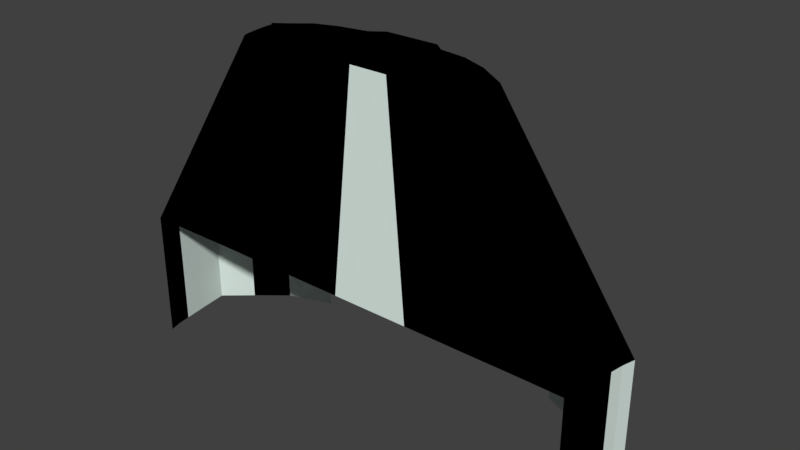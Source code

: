 # Source: Cockpit.blend  (saved by Blender 2.78.0; exported with 4.5.12 LTS)
import bpy
from mathutils import Matrix  # noqa: F401  (used for matrix-valued properties, if any)

bpy.ops.wm.read_factory_settings(use_empty=True)
scene = bpy.context.scene
scene.name = 'Scene'

# ---- collections
col_collection_1 = bpy.data.collections.new('Collection 1'); scene.collection.children.link(col_collection_1)

# ---- materials (node trees are filled in below, after node groups)
mat_material = bpy.data.materials.new('Material')
mat_material.alpha_threshold = 0.0
mat_material.use_transparent_shadow = False
mat_material.diffuse_color = (0.6963, 0.8, 0.753, 1.0)
mat_material.roughness = 0.5
mat_material.line_color = (0.0, 0.0, 0.0, 1.0)
mat_outer = bpy.data.materials.new('Outer')
mat_outer.alpha_threshold = 0.0
mat_outer.use_transparent_shadow = False
mat_outer.diffuse_color = (0.0, 0.0, 0.0, 1.0)
mat_outer.roughness = 0.5

# ---- material node trees

# ---- world
world_world = bpy.data.worlds.new('World'); scene.world = world_world
world_world.color = (0.05088, 0.05088, 0.05088)
world_world.use_sun_shadow = False
world_world.sun_shadow_jitter_overblur = 0.0
world_world.cycles.sampling_method = 'MANUAL'

# ---- meshes
me_cube = bpy.data.meshes.new('Cube')
me_cube.from_pydata([(-0.5443, -0.4861, 2.455), (-0.9656, -0.8904, -0.1198), (1.026, -0.8902, -0.1198), (0.4477, -0.486, 2.455), (-0.6609, 0.4975, 2.455), (-1.052, 1.077, -0.1198), (1.026, 1.102, -0.1198), (0.3779, 0.5102, 2.455), (-0.4841, 0.6245, 2.455), (-0.6979, 1.331, -0.1198), (0.7501, 1.331, -0.1198), (0.2399, 0.6245, 2.455), (-1.054, -0.7868, -0.1198), (-1.051, -0.2444, -0.1198), (-1.05, -0.09609, -0.1198), (-1.089, 0.1605, -0.1198), (-1.086, 0.819, -0.1198), (1.114, -0.7861, -0.1198), (1.114, -0.2505, -0.1198), (1.114, -0.09085, -0.1198), (1.091, 0.1526, -0.1198), (1.089, 0.8497, -0.1198), (-1.055, -0.4855, 2.455), (-1.839, -0.8892, -0.1198), (-1.038, 0.4291, 2.455), (-1.806, 0.9399, -0.1198), (-1.836, -0.7866, -0.1198), (-1.833, -0.2455, -0.1198), (-1.833, -0.09399, -0.1198), (-1.837, 0.1501, -0.1198), (-1.833, 0.817, -0.1198), (-1.295, -0.4879, 2.455), (-2.32, -0.894, -0.1198), (-1.334, 0.3267, 2.455), (-2.397, 0.7351, -0.1198), (-2.32, -0.6273, -0.1198), (-2.32, -0.3607, -0.1198), (-2.32, -0.09399, -0.1198), (-2.32, 0.1727, -0.1198), (-2.314, 0.6375, -0.1198), (-1.488, -0.4878, 2.455), (-2.706, -0.8938, -0.1198), (-1.527, 0.1693, 2.455), (-2.783, 0.4205, -0.1198), (-2.706, -0.6796, -0.1198), (-2.706, -0.4654, -0.1198), (-2.706, -0.2512, -0.1198), (-2.706, -0.03703, -0.1198), (-2.704, 0.3693, -0.1198), (-1.627, -0.4888, 2.455), (-2.984, -0.8959, -0.1198), (-1.722, 0.02572, 2.455), (-3.134, 0.1203, -0.1198), (-1.65, -0.4055, 2.455), (-1.661, -0.3222, 2.455), (-1.672, -0.2388, 2.455), (-1.683, -0.1555, 2.455), (-1.683, 0.01275, 2.455), (-3.029, -0.7292, -0.1198), (-3.051, -0.5625, -0.1198), (-3.073, -0.3959, -0.1198), (-3.095, -0.2292, -0.1198), (1.741, -0.8922, -0.1198), (0.7351, -0.487, 2.455), (1.741, 1.004, -0.1198), (0.7351, 0.4612, 2.455), (1.89, -0.786, -0.1198), (1.89, -0.2489, -0.1198), (1.89, -0.09225, -0.1198), (1.891, 0.1534, -0.1198), (1.889, 0.8451, -0.1198), (2.445, -0.8897, -0.1198), (1.087, -0.4858, 2.455), (2.445, 0.715, -0.1198), (1.087, 0.3166, 2.455), (2.445, -0.6345, -0.1198), (2.445, -0.3793, -0.1198), (2.445, -0.124, -0.1198), (2.445, 0.1312, -0.1198), (2.445, 0.3864, -0.1198), (3.024, -0.8935, -0.1198), (1.377, -0.4877, 2.455), (3.227, 0.1203, -0.1198), (1.479, 0.05438, 2.455), (3.065, -0.7251, -0.1198), (3.096, -0.5566, -0.1198), (3.128, -0.3882, -0.1198), (3.152, -0.2197, -0.1198), (3.181, -0.05128, -0.1198), (1.397, -0.4034, 2.455), (1.413, -0.3192, 2.455), (1.429, -0.235, 2.455), (1.441, -0.1508, 2.455), (1.456, -0.06654, 2.455), (-1.431, 0.7673, -0.1198), (-1.48, 0.7624, -0.1198), (-1.527, 0.7481, -0.1198), (-1.57, 0.7249, -0.1198), (-1.609, 0.6936, -0.1198), (-1.64, 0.6554, -0.1198), (-1.663, 0.6119, -0.1198), (-1.677, 0.5647, -0.1198), (-1.682, 0.5156, -0.1198), (-1.677, 0.4665, -0.1198), (-1.663, 0.4192, -0.1198), (-1.64, 0.3757, -0.1198), (-1.609, 0.3376, -0.1198), (-1.57, 0.3063, -0.1198), (-1.527, 0.283, -0.1198), (-1.48, 0.2687, -0.1198), (-1.431, 0.2639, -0.1198), (-1.382, 0.2687, -0.1198), (-1.334, 0.283, -0.1198), (-1.291, 0.3063, -0.1198), (-1.253, 0.3376, -0.1198), (-1.221, 0.3757, -0.1198), (-1.198, 0.4192, -0.1198), (-1.184, 0.4665, -0.1198), (-1.179, 0.5156, -0.1198), (-1.184, 0.5647, -0.1198), (-1.198, 0.6119, -0.1198), (-1.221, 0.6554, -0.1198), (-1.253, 0.6936, -0.1198), (-1.291, 0.7249, -0.1198), (-1.334, 0.7481, -0.1198), (-1.382, 0.7624, -0.1198), (-1.431, 0.7673, -0.1713), (-1.48, 0.7624, -0.1713), (-1.527, 0.7481, -0.1713), (-1.57, 0.7249, -0.1713), (-1.609, 0.6936, -0.1713), (-1.64, 0.6554, -0.1713), (-1.663, 0.6119, -0.1713), (-1.677, 0.5647, -0.1713), (-1.682, 0.5156, -0.1713), (-1.677, 0.4665, -0.1713), (-1.663, 0.4192, -0.1713), (-1.64, 0.3757, -0.1713), (-1.609, 0.3376, -0.1713), (-1.57, 0.3063, -0.1713), (-1.527, 0.283, -0.1713), (-1.48, 0.2687, -0.1713), (-1.431, 0.2639, -0.1713), (-1.382, 0.2687, -0.1713), (-1.334, 0.283, -0.1713), (-1.291, 0.3063, -0.1713), (-1.253, 0.3376, -0.1713), (-1.221, 0.3757, -0.1713), (-1.198, 0.4192, -0.1713), (-1.184, 0.4665, -0.1713), (-1.179, 0.5156, -0.1713), (-1.184, 0.5647, -0.1713), (-1.198, 0.6119, -0.1713), (-1.221, 0.6554, -0.1713), (-1.253, 0.6936, -0.1713), (-1.291, 0.7249, -0.1713), (-1.334, 0.7481, -0.1713), (-1.382, 0.7624, -0.1713), (-1.089, 0.1605, -0.1498), (-1.086, 0.819, -0.1498), (-1.837, 0.1501, -0.1498), (-1.833, 0.817, -0.1498), (-1.054, -0.7868, -0.1198), (-1.051, -0.2444, -0.1198), (-1.05, -0.09609, -0.1198), (-1.836, -0.7866, -0.1198), (-1.833, -0.2455, -0.1198), (-1.833, -0.09399, -0.1198), (-1.054, -0.7868, -0.1498), (-1.051, -0.2444, -0.1498), (-1.05, -0.09609, -0.1498), (-1.836, -0.7866, -0.1498), (-1.833, -0.2455, -0.1498), (-1.833, -0.09399, -0.1498), (-1.583, -0.2451, -0.1198), (-1.305, -0.2447, -0.1198), (-1.621, -0.2761, -0.1198), (-1.652, -0.3139, -0.1198), (-1.675, -0.3571, -0.1198), (-1.689, -0.4039, -0.1198), (-1.694, -0.4526, -0.1198), (-1.689, -0.5013, -0.1198), (-1.675, -0.5481, -0.1198), (-1.652, -0.5913, -0.1198), (-1.621, -0.6291, -0.1198), (-1.583, -0.6602, -0.1198), (-1.54, -0.6832, -0.1198), (-1.493, -0.6974, -0.1198), (-1.444, -0.7022, -0.1198), (-1.395, -0.6974, -0.1198), (-1.349, -0.6832, -0.1198), (-1.305, -0.6602, -0.1198), (-1.268, -0.6291, -0.1198), (-1.236, -0.5913, -0.1198), (-1.213, -0.5481, -0.1198), (-1.199, -0.5013, -0.1198), (-1.194, -0.4526, -0.1198), (-1.199, -0.4039, -0.1198), (-1.213, -0.3571, -0.1198), (-1.236, -0.3139, -0.1198), (-1.268, -0.2761, -0.1198), (-1.444, -0.203, -0.1198), (-1.493, -0.2078, -0.1198), (-1.54, -0.222, -0.1198), (-1.349, -0.222, -0.1198), (-1.395, -0.2078, -0.1198), (-1.583, -0.2451, -0.1713), (-1.305, -0.2448, -0.1713), (-1.621, -0.2761, -0.1713), (-1.652, -0.3139, -0.1713), (-1.675, -0.3571, -0.1713), (-1.689, -0.4039, -0.1713), (-1.694, -0.4526, -0.1713), (-1.689, -0.5013, -0.1713), (-1.675, -0.5481, -0.1713), (-1.652, -0.5913, -0.1713), (-1.621, -0.6291, -0.1713), (-1.583, -0.6602, -0.1713), (-1.54, -0.6832, -0.1713), (-1.493, -0.6974, -0.1713), (-1.444, -0.7022, -0.1713), (-1.395, -0.6974, -0.1713), (-1.349, -0.6832, -0.1713), (-1.305, -0.6602, -0.1713), (-1.268, -0.6291, -0.1713), (-1.236, -0.5913, -0.1713), (-1.213, -0.5481, -0.1713), (-1.199, -0.5013, -0.1713), (-1.194, -0.4526, -0.1713), (-1.199, -0.4039, -0.1713), (-1.213, -0.3571, -0.1713), (-1.236, -0.3139, -0.1713), (-1.268, -0.2761, -0.1713), (-1.444, -0.203, -0.1713), (-1.493, -0.2078, -0.1713), (-1.54, -0.222, -0.1713), (-1.349, -0.222, -0.1713), (-1.395, -0.2078, -0.1713), (1.114, -0.7861, -0.1498), (1.114, -0.2505, -0.1498), (1.114, -0.09085, -0.1498), (1.89, -0.786, -0.1498), (1.89, -0.2489, -0.1498), (1.89, -0.09225, -0.1498), (1.324, -0.2501, -0.1198), (1.632, -0.2495, -0.1198), (1.478, -0.1953, -0.1198), (1.429, -0.2001, -0.1198), (1.383, -0.2143, -0.1198), (1.339, -0.2374, -0.1198), (1.617, -0.2374, -0.1198), (1.574, -0.2143, -0.1198), (1.527, -0.2001, -0.1198), (1.302, -0.2684, -0.1198), (1.271, -0.3063, -0.1198), (1.247, -0.3494, -0.1198), (1.233, -0.3962, -0.1198), (1.228, -0.4449, -0.1198), (1.233, -0.4936, -0.1198), (1.247, -0.5405, -0.1198), (1.271, -0.5836, -0.1198), (1.302, -0.6215, -0.1198), (1.339, -0.6525, -0.1198), (1.383, -0.6756, -0.1198), (1.429, -0.6898, -0.1198), (1.478, -0.6946, -0.1198), (1.527, -0.6898, -0.1198), (1.574, -0.6756, -0.1198), (1.617, -0.6525, -0.1198), (1.655, -0.6215, -0.1198), (1.686, -0.5836, -0.1198), (1.709, -0.5405, -0.1198), (1.723, -0.4936, -0.1198), (1.728, -0.4449, -0.1198), (1.723, -0.3962, -0.1198), (1.709, -0.3494, -0.1198), (1.686, -0.3063, -0.1198), (1.655, -0.2684, -0.1198), (1.324, -0.2501, -0.1713), (1.632, -0.2495, -0.1713), (1.478, -0.1953, -0.1713), (1.429, -0.2001, -0.1713), (1.383, -0.2143, -0.1713), (1.339, -0.2374, -0.1713), (1.617, -0.2374, -0.1713), (1.574, -0.2143, -0.1713), (1.527, -0.2001, -0.1713), (1.302, -0.2684, -0.1713), (1.271, -0.3063, -0.1713), (1.247, -0.3494, -0.1713), (1.233, -0.3962, -0.1713), (1.228, -0.4449, -0.1713), (1.233, -0.4936, -0.1713), (1.247, -0.5405, -0.1713), (1.271, -0.5836, -0.1713), (1.302, -0.6215, -0.1713), (1.339, -0.6525, -0.1713), (1.383, -0.6756, -0.1713), (1.429, -0.6898, -0.1713), (1.478, -0.6946, -0.1713), (1.527, -0.6898, -0.1713), (1.574, -0.6756, -0.1713), (1.617, -0.6525, -0.1713), (1.655, -0.6215, -0.1713), (1.686, -0.5836, -0.1713), (1.709, -0.5405, -0.1713), (1.723, -0.4936, -0.1713), (1.728, -0.4449, -0.1713), (1.723, -0.3962, -0.1713), (1.709, -0.3494, -0.1713), (1.686, -0.3063, -0.1713), (1.655, -0.2684, -0.1713), (1.49, 0.7611, -0.1198), (1.441, 0.7563, -0.1198), (1.394, 0.7421, -0.1198), (1.351, 0.7191, -0.1198), (1.313, 0.688, -0.1198), (1.282, 0.6502, -0.1198), (1.259, 0.607, -0.1198), (1.245, 0.5602, -0.1198), (1.24, 0.5115, -0.1198), (1.245, 0.4628, -0.1198), (1.259, 0.416, -0.1198), (1.282, 0.3728, -0.1198), (1.313, 0.335, -0.1198), (1.351, 0.3039, -0.1198), (1.394, 0.2809, -0.1198), (1.441, 0.2667, -0.1198), (1.49, 0.2619, -0.1198), (1.539, 0.2667, -0.1198), (1.585, 0.2809, -0.1198), (1.629, 0.3039, -0.1198), (1.666, 0.335, -0.1198), (1.697, 0.3728, -0.1198), (1.72, 0.416, -0.1198), (1.735, 0.4628, -0.1198), (1.739, 0.5115, -0.1198), (1.735, 0.5602, -0.1198), (1.72, 0.607, -0.1198), (1.697, 0.6502, -0.1198), (1.666, 0.688, -0.1198), (1.629, 0.7191, -0.1198), (1.585, 0.7421, -0.1198), (1.539, 0.7563, -0.1198), (1.49, 0.7611, -0.1713), (1.441, 0.7563, -0.1713), (1.394, 0.7421, -0.1713), (1.351, 0.7191, -0.1713), (1.313, 0.688, -0.1713), (1.282, 0.6502, -0.1713), (1.259, 0.607, -0.1713), (1.245, 0.5602, -0.1713), (1.24, 0.5115, -0.1713), (1.245, 0.4628, -0.1713), (1.259, 0.416, -0.1713), (1.282, 0.3728, -0.1713), (1.313, 0.335, -0.1713), (1.351, 0.3039, -0.1713), (1.394, 0.2809, -0.1713), (1.441, 0.2667, -0.1713), (1.49, 0.2619, -0.1713), (1.539, 0.2667, -0.1713), (1.585, 0.2809, -0.1713), (1.629, 0.3039, -0.1713), (1.666, 0.335, -0.1713), (1.697, 0.3728, -0.1713), (1.72, 0.416, -0.1713), (1.735, 0.4628, -0.1713), (1.739, 0.5115, -0.1713), (1.735, 0.5602, -0.1713), (1.72, 0.607, -0.1713), (1.697, 0.6502, -0.1713), (1.666, 0.688, -0.1713), (1.629, 0.7191, -0.1713), (1.585, 0.7421, -0.1713), (1.539, 0.7563, -0.1713), (1.091, 0.1526, -0.1498), (1.089, 0.8497, -0.1498), (1.891, 0.1534, -0.1498), (1.889, 0.8451, -0.1498), (-0.6969, 1.081, -0.1198), (0.7344, 1.099, -0.1198), (-0.8573, 0.8222, -0.1198), (0.9243, 0.8474, -0.1198), (-0.7157, 0.1592, -0.1198), (0.7513, 0.1538, -0.1198), (0.6899, 0.09362, -0.1198), (-0.6489, 0.09362, -0.1198), (-0.8573, 0.9238, -0.1198), (0.9243, 0.9124, -0.1198), (-0.8573, 0.298, -0.1198), (0.9243, 0.3235, -0.1198), (-0.6008, 1.175, -0.1198), (0.6562, 1.175, -0.1198), (-0.6969, 1.081, -0.1498), (0.7344, 1.099, -0.1498), (-0.8573, 0.8222, -0.1498), (0.9243, 0.8474, -0.1498), (-0.7157, 0.1592, -0.1498), (0.7513, 0.1538, -0.1498), (0.6899, 0.09362, -0.1498), (-0.6489, 0.09362, -0.1498), (-0.8573, 0.9238, -0.1498), (0.9243, 0.9124, -0.1498), (-0.8573, 0.298, -0.1498), (0.9243, 0.3235, -0.1498), (-0.6008, 1.175, -0.1498), (0.6562, 1.175, -0.1498), (-0.04831, -0.486, 2.455), (0.03024, -0.8903, -0.1198), (0.02994, -0.7864, -0.1198), (0.03174, 0.03978, -0.1198), (0.9501, -0.8902, -0.1198), (0.9736, -0.7862, -0.1198), (1.002, -0.484, -0.1198), (-0.5078, -0.4861, 2.455), (-0.8923, -0.8904, -0.1198), (-0.94, -0.7867, -0.1198), (-0.9716, -0.4845, -0.1198), (0.9363, -0.07651, -0.1198), (0.8344, -0.00464, -0.1198), (1.002, -0.005909, -0.1198), (-0.9161, -0.08177, -0.1198), (-0.9864, -0.0692, -0.1198), (-0.8214, -0.007698, -0.1198), (-0.94, -0.7867, -0.1713), (0.02994, -0.7864, -0.1713), (-0.9716, -0.4845, -0.1713), (0.03116, -0.2475, -0.1783), (0.03174, 0.03978, -0.1713), (0.9736, -0.7862, -0.1713), (1.002, -0.484, -0.1713), (0.9363, -0.07651, -0.1713), (0.8344, -0.00464, -0.1713), (-0.8214, -0.007698, -0.1713), (-0.9161, -0.08177, -0.1713), (-1.806, 0.9399, -1.784), (-2.397, 0.7351, -1.784), (-2.783, 0.4205, -1.784), (-2.984, -0.8959, -1.784), (-3.134, 0.1203, -1.784), (-3.029, -0.7292, -1.784), (-3.051, -0.5625, -1.784), (-3.073, -0.3959, -1.784), (-3.095, -0.2292, -1.784), (1.741, 1.004, -1.784), (2.445, 0.715, -1.784), (3.024, -0.8935, -1.784), (3.227, 0.1203, -1.784), (3.065, -0.7251, -1.784), (3.096, -0.5566, -1.784), (3.128, -0.3882, -1.784), (3.152, -0.2197, -1.784), (3.181, -0.05128, -1.784)], [(102, 118)], [(6, 381, 393, 392, 380, 5, 9, 10), (5, 16, 30, 25), (16, 5, 380, 388, 382), (6, 7, 65, 64), (8, 11, 10, 9), (5, 4, 8, 9), (7, 6, 10, 11), (11, 8, 4, 24, 33, 42, 51, 57, 56, 55, 54, 53, 49, 40, 31, 22, 0, 415, 408, 3, 63, 72, 81, 89, 90, 91, 92, 93, 83, 74, 65, 7), (19, 20, 69, 68), (18, 19, 68, 67, 245, 250, 251, 252, 246, 247, 248, 249, 244), (17, 18, 244, 253, 254, 255, 256, 257, 258, 259, 260, 261, 262, 263, 264, 265, 266, 267, 268, 269, 270, 271, 272, 273, 274, 275, 276, 277, 245, 67, 66), (412, 413, 17, 2), (413, 414, 18, 17), (13, 14, 423, 422, 418), (410, 417, 425, 426), (15, 16, 382, 390, 384), (27, 28, 167, 166), (12, 1, 23, 26), (27, 26, 35, 36), (25, 30, 39, 34), (26, 23, 32, 35), (23, 22, 31, 32), (14, 13, 163, 164), (15, 14, 28, 29), (16, 118, 119, 120, 121, 122, 123, 124, 125, 94, 95, 96, 97, 98, 99, 100, 101, 102, 30), (1, 0, 22, 23), (4, 5, 25, 24), (37, 36, 45, 46), (33, 34, 43, 42), (36, 35, 44, 45), (34, 39, 48, 43), (35, 32, 41, 44), (24, 25, 34, 33), (28, 27, 36, 37), (29, 28, 37, 38), (30, 29, 38, 39), (48, 47, 61, 52), (47, 46, 60, 61), (46, 45, 59, 60), (38, 37, 46, 47), (39, 38, 47, 48), (32, 31, 40, 41), (57, 51, 52), (49, 53, 58, 50), (53, 54, 59, 58), (54, 55, 60, 59), (55, 56, 61, 60), (56, 57, 52, 61), (41, 40, 49, 50), (44, 41, 50, 58), (43, 48, 52), (45, 44, 58, 59), (42, 43, 52, 51), (70, 64, 73, 79), (69, 70, 79, 78), (63, 62, 71, 72), (68, 69, 78, 77), (20, 21, 320, 321, 322, 323, 324, 325, 326, 327, 328, 329, 330, 331, 332, 333, 334, 335, 336, 70, 69), (3, 2, 62, 63), (21, 6, 64, 70), (2, 17, 66, 62), (73, 74, 83, 82), (79, 73, 82, 88), (78, 79, 88, 87), (64, 65, 74, 73), (62, 66, 75, 71), (66, 67, 76, 75), (67, 68, 77, 76), (88, 82, 83, 93), (80, 84, 89, 81), (84, 85, 90, 89), (85, 86, 91, 90), (86, 87, 92, 91), (87, 88, 93, 92), (71, 75, 84, 80), (75, 76, 85, 84), (76, 77, 86, 85), (77, 78, 87, 86), (72, 71, 80, 81), (30, 102, 103, 104, 105, 106, 107, 108, 109, 110, 111, 112, 113, 114, 115, 116, 117, 118, 16, 15, 29), (110, 109, 141, 142), (150, 149, 148, 147, 146, 145, 144, 143, 142, 141, 140, 139, 138, 137, 136, 135, 134, 133, 132, 131, 130, 129, 128, 127, 126, 157, 156, 155, 154, 153, 152, 151), (97, 96, 128, 129), (124, 123, 155, 156), (111, 110, 142, 143), (98, 97, 129, 130), (125, 124, 156, 157), (112, 111, 143, 144), (99, 98, 130, 131), (94, 125, 157, 126), (113, 112, 144, 145), (100, 99, 131, 132), (114, 113, 145, 146), (101, 100, 132, 133), (115, 114, 146, 147), (102, 101, 133, 134), (116, 115, 147, 148), (103, 102, 134, 135), (117, 116, 148, 149), (104, 103, 135, 136), (118, 117, 149, 150), (105, 104, 136, 137), (119, 118, 150, 151), (106, 105, 137, 138), (120, 119, 151, 152), (107, 106, 138, 139), (121, 120, 152, 153), (108, 107, 139, 140), (95, 94, 126, 127), (122, 121, 153, 154), (109, 108, 140, 141), (96, 95, 127, 128), (123, 122, 154, 155), (16, 159, 161, 30), (29, 160, 158, 15), (15, 158, 159, 16), (30, 161, 160, 29), (163, 162, 165, 166, 174, 176, 177, 178, 179, 180, 181, 182, 183, 184, 185, 186, 187, 188, 189, 190, 191, 192, 193, 194, 195, 196, 197, 198, 199, 200, 175), (164, 163, 175, 204, 205, 201, 202, 203, 174, 166, 167), (28, 14, 164, 167), (13, 12, 162, 163), (26, 27, 166, 165), (12, 26, 165, 162), (167, 164, 170, 173), (162, 165, 171, 168), (165, 166, 172, 171), (163, 162, 168, 169), (167, 173, 172, 166), (163, 169, 170, 164), (180, 179, 211, 212), (193, 192, 224, 225), (207, 232, 231, 230, 229, 228, 227, 226, 225, 224, 223, 222, 221, 220, 219, 218, 217, 216, 215, 214, 213, 212, 211, 210, 209, 208, 206), (206, 235, 234, 233, 237, 236, 207), (201, 205, 237, 233), (194, 193, 225, 226), (181, 180, 212, 213), (195, 194, 226, 227), (182, 181, 213, 214), (196, 195, 227, 228), (183, 182, 214, 215), (197, 196, 228, 229), (184, 183, 215, 216), (198, 197, 229, 230), (185, 184, 216, 217), (199, 198, 230, 231), (186, 185, 217, 218), (200, 199, 231, 232), (187, 186, 218, 219), (175, 200, 232, 207), (188, 187, 219, 220), (202, 201, 233, 234), (189, 188, 220, 221), (176, 174, 206, 208), (203, 202, 234, 235), (190, 189, 221, 222), (177, 176, 208, 209), (174, 203, 235, 206), (191, 190, 222, 223), (178, 177, 209, 210), (204, 175, 207, 236), (192, 191, 223, 224), (179, 178, 210, 211), (205, 204, 236, 237), (67, 66, 241, 242), (18, 19, 240, 239), (68, 19, 240, 243), (68, 67, 242, 243), (66, 17, 238, 241), (17, 18, 239, 238), (255, 254, 288, 289), (268, 267, 301, 302), (278, 283, 282, 281, 280, 286, 285, 284, 279), (279, 311, 310, 309, 308, 307, 306, 305, 304, 303, 302, 301, 300, 299, 298, 297, 296, 295, 294, 293, 292, 291, 290, 289, 288, 287, 278), (269, 268, 302, 303), (256, 255, 289, 290), (270, 269, 303, 304), (257, 256, 290, 291), (271, 270, 304, 305), (258, 257, 291, 292), (247, 246, 280, 281), (272, 271, 305, 306), (259, 258, 292, 293), (248, 247, 281, 282), (273, 272, 306, 307), (260, 259, 293, 294), (249, 248, 282, 283), (274, 273, 307, 308), (261, 260, 294, 295), (244, 249, 283, 278), (275, 274, 308, 309), (262, 261, 295, 296), (250, 245, 279, 284), (276, 275, 309, 310), (263, 262, 296, 297), (251, 250, 284, 285), (277, 276, 310, 311), (264, 263, 297, 298), (252, 251, 285, 286), (245, 277, 311, 279), (265, 264, 298, 299), (246, 252, 286, 280), (266, 265, 299, 300), (253, 244, 278, 287), (267, 266, 300, 301), (254, 253, 287, 288), (70, 336, 337, 338, 339, 340, 341, 342, 343, 312, 313, 314, 315, 316, 317, 318, 319, 320, 21), (315, 314, 346, 347), (352, 351, 350, 349, 348, 347, 346, 345, 344, 375, 374, 373, 372, 371, 370, 369, 368, 367, 366, 365, 364, 363, 362, 361, 360, 359, 358, 357, 356, 355, 354, 353), (342, 341, 373, 374), (329, 328, 360, 361), (316, 315, 347, 348), (343, 342, 374, 375), (330, 329, 361, 362), (317, 316, 348, 349), (312, 343, 375, 344), (331, 330, 362, 363), (318, 317, 349, 350), (332, 331, 363, 364), (319, 318, 350, 351), (333, 332, 364, 365), (320, 319, 351, 352), (334, 333, 365, 366), (321, 320, 352, 353), (335, 334, 366, 367), (322, 321, 353, 354), (336, 335, 367, 368), (323, 322, 354, 355), (337, 336, 368, 369), (324, 323, 355, 356), (338, 337, 369, 370), (325, 324, 356, 357), (339, 338, 370, 371), (326, 325, 357, 358), (313, 312, 344, 345), (340, 339, 371, 372), (327, 326, 358, 359), (314, 313, 345, 346), (341, 340, 372, 373), (328, 327, 359, 360), (20, 69, 378, 376), (21, 20, 376, 377), (70, 21, 377, 379), (69, 70, 379, 378), (389, 383, 397, 403), (393, 381, 395, 407), (383, 389, 381, 6, 21), (381, 389, 403, 395), (385, 391, 383, 21, 20), (392, 393, 407, 406), (399, 400, 401, 398), (396, 402, 394, 395, 403, 397), (398, 404, 396, 397, 405, 399), (394, 406, 407, 395), (390, 382, 396, 404), (385, 386, 400, 399), (383, 391, 405, 397), (386, 387, 401, 400), (391, 385, 399, 405), (387, 384, 398, 401), (384, 390, 404, 398), (382, 388, 402, 396), (380, 392, 406, 394), (388, 380, 394, 402), (169, 168, 171, 172, 173, 170), (159, 158, 160, 161), (377, 376, 378, 379), (239, 240, 243, 242, 241, 238), (14, 15, 384, 387, 386, 385, 20, 19, 421, 420, 411, 424, 423), (414, 413, 430, 431), (416, 417, 410, 409), (415, 416, 409, 408), (424, 411, 429, 434), (409, 410, 413, 412), (412, 2, 3, 408, 409), (0, 1, 416, 415), (1, 12, 417, 416), (12, 13, 418, 417), (419, 420, 421), (414, 419, 421, 19, 18), (422, 423, 424), (419, 414, 431, 432), (428, 429, 433, 432, 431), (425, 427, 428, 426), (426, 428, 431, 430), (427, 435, 434, 429, 428), (420, 419, 432, 433), (413, 410, 426, 430), (411, 420, 433, 429), (418, 422, 435, 427), (417, 418, 427, 425), (422, 424, 434, 435), (58, 50, 439, 441), (80, 84, 449, 447), (59, 58, 441, 442), (61, 444, 440, 52), (84, 85, 450, 449), (34, 437, 436, 25), (59, 442, 443, 60), (85, 86, 451, 450), (34, 43, 438, 437), (60, 443, 444, 61), (86, 87, 452, 451), (52, 440, 438, 43), (82, 73, 446, 448), (88, 453, 452, 87), (82, 448, 453, 88), (64, 445, 446, 73)])
me_cube.polygons.foreach_set('material_index', [0, 0, 0, 1, 1, 1, 1, 1, 0, 0, 0, 0, 0, 0, 0, 0, 0, 0, 0, 0, 0, 1, 0, 0, 0, 1, 1, 0, 1, 0, 0, 0, 1, 0, 0, 0, 0, 0, 0, 0, 0, 1, 1, 1, 1, 1, 1, 1, 1, 0, 0, 0, 1, 0, 0, 1, 0, 0, 1, 0, 0, 1, 0, 0, 1, 0, 0, 0, 1, 1, 1, 1, 1, 1, 0, 0, 0, 0, 1, 0, 0, 0, 0, 0, 0, 0, 0, 0, 0, 0, 0, 0, 0, 0, 0, 0, 0, 0, 0, 0, 0, 0, 0, 0, 0, 0, 0, 0, 0, 0, 0, 0, 0, 0, 0, 0, 0, 0, 0, 0, 0, 0, 0, 0, 0, 0, 0, 0, 0, 0, 0, 0, 0, 0, 0, 0, 0, 0, 0, 0, 0, 0, 0, 0, 0, 0, 0, 0, 0, 0, 0, 0, 0, 0, 0, 0, 0, 0, 0, 0, 0, 0, 0, 0, 0, 0, 0, 0, 0, 0, 0, 0, 0, 0, 0, 0, 0, 0, 0, 0, 0, 0, 0, 0, 0, 0, 0, 0, 0, 0, 0, 0, 0, 0, 0, 0, 0, 0, 0, 0, 0, 0, 0, 0, 0, 0, 0, 0, 0, 0, 0, 0, 0, 0, 0, 0, 0, 0, 0, 0, 0, 0, 0, 0, 0, 0, 0, 0, 0, 0, 0, 0, 0, 0, 0, 0, 0, 0, 0, 0, 0, 0, 0, 0, 0, 0, 0, 0, 0, 0, 0, 0, 0, 0, 0, 0, 0, 0, 0, 0, 0, 0, 0, 0, 0, 0, 0, 0, 0, 0, 1, 0, 0, 0, 1, 0, 0, 0, 0, 0, 0, 0, 0, 0, 0, 0, 0, 0, 0, 0, 0, 1, 1, 1, 0, 1, 0, 0, 1, 1, 0, 1, 0, 1, 0, 0, 0])
_uv = me_cube.uv_layers.new(name='UVMap')
_uv.uv.foreach_set('vector', [0.3798, 0.3974, 0.4151, 0.3967, 0.4246, 0.4112, 0.577, 0.4112, 0.5886, 0.3934, 0.6316, 0.3926, 0.5888, 0.4405, 0.4132, 0.4405, 0.6316, 0.3926, 0.6358, 0.3439, 0.7264, 0.3435, 0.7231, 0.3667, 0.6358, 0.3439, 0.6316, 0.3926, 0.5886, 0.3934, 0.6081, 0.3637, 0.6081, 0.3445, 0.08631, 0.3168, 0.2675, 0.5167, 0.2457, 0.5408, 0.04196, 0.4233, 0.3228, 0.4749, 0.2756, 0.4983, 0.1036, 0.2709, 0.2567, 0.06973, 0.3037, 0.05426, 0.3398, 0.4792, 0.3228, 0.4749, 0.2567, 0.06973, 0.2675, 0.5167, 0.08631, 0.3168, 0.1036, 0.2709, 0.2756, 0.4983, 0.2756, 0.4983, 0.3228, 0.4749, 0.3398, 0.4792, 0.3717, 0.4739, 0.3993, 0.4755, 0.422, 0.488, 0.6284, 0.5309, 0.4427, 0.5065, 0.442, 0.539, 0.4405, 0.5529, 0.4388, 0.5664, 0.4372, 0.5792, 0.4348, 0.5904, 0.4235, 0.592, 0.408, 0.5958, 0.3895, 0.6033, 0.3543, 0.6219, 0.3512, 0.6233, 0.3167, 0.6383, 0.2922, 0.649, 0.2682, 0.6586, 0.2433, 0.6649, 0.224, 0.6696, 0.2216, 0.661, 0.2194, 0.652, 0.2172, 0.6428, 0.2151, 0.6334, 0.2127, 0.6248, 0.2091, 0.6127, 0.2274, 0.5722, 0.2457, 0.5408, 0.2675, 0.5167, 0.3692, 0.1721, 0.3719, 0.218, 0.2749, 0.2182, 0.2751, 0.1718, 0.3692, 0.1419, 0.3692, 0.1721, 0.2751, 0.1718, 0.2751, 0.1422, 0.3064, 0.1421, 0.3082, 0.1444, 0.3134, 0.1488, 0.3191, 0.1514, 0.325, 0.1524, 0.3309, 0.1514, 0.3366, 0.1488, 0.3418, 0.1444, 0.3437, 0.142, 0.3692, 0.0408, 0.3692, 0.1419, 0.3437, 0.142, 0.3464, 0.1385, 0.3501, 0.1314, 0.3529, 0.1233, 0.3547, 0.1144, 0.3552, 0.1052, 0.3547, 0.09602, 0.3529, 0.08718, 0.3501, 0.07903, 0.3464, 0.07189, 0.3418, 0.06602, 0.3366, 0.06167, 0.3309, 0.05898, 0.325, 0.05808, 0.3191, 0.05898, 0.3134, 0.06167, 0.3082, 0.06602, 0.3036, 0.07189, 0.2998, 0.07903, 0.297, 0.08718, 0.2953, 0.09602, 0.2947, 0.1052, 0.2953, 0.1144, 0.297, 0.1233, 0.2998, 0.1314, 0.3036, 0.1385, 0.3064, 0.1421, 0.2751, 0.1422, 0.2751, 0.04081, 0.389, 0.02113, 0.3861, 0.04077, 0.3692, 0.0408, 0.3798, 0.02114, 0.3861, 0.04077, 0.3827, 0.09784, 0.3692, 0.1419, 0.3692, 0.0408, 0.6316, 0.1431, 0.6315, 0.1711, 0.6237, 0.1762, 0.6152, 0.1738, 0.622, 0.09776, 0.5005, 0.04074, 0.6181, 0.04068, 0.6181, 0.04068, 0.5005, 0.04074, 0.6362, 0.2195, 0.6358, 0.3439, 0.6081, 0.3445, 0.6081, 0.2455, 0.5909, 0.2193, 0.7264, 0.1429, 0.7264, 0.1715, 0.7264, 0.1715, 0.7264, 0.1429, 0.6319, 0.04067, 0.6212, 0.0211, 0.7271, 0.02133, 0.7268, 0.0407, 0.7264, 0.1429, 0.7268, 0.0407, 0.7854, 0.07078, 0.7854, 0.1211, 0.7231, 0.3667, 0.7264, 0.3435, 0.7847, 0.3096, 0.7948, 0.3281, 0.7268, 0.0407, 0.7271, 0.02133, 0.7854, 0.02042, 0.7854, 0.07078, 0.5162, 0.9304, 0.3895, 0.6033, 0.408, 0.5958, 0.5591, 0.9046, 0.6315, 0.1711, 0.6316, 0.1431, 0.6316, 0.1431, 0.6315, 0.1711, 0.6362, 0.2195, 0.6315, 0.1711, 0.7264, 0.1715, 0.7269, 0.2176, 0.6358, 0.3439, 0.6471, 0.2866, 0.6477, 0.2959, 0.6494, 0.3048, 0.6522, 0.313, 0.656, 0.3202, 0.6606, 0.3261, 0.6659, 0.3305, 0.6716, 0.3332, 0.6776, 0.3341, 0.6836, 0.3332, 0.6893, 0.3305, 0.6946, 0.3261, 0.6992, 0.3202, 0.703, 0.313, 0.7058, 0.3048, 0.7075, 0.2959, 0.7081, 0.2866, 0.7264, 0.3435, 0.4298, 0.9711, 0.3543, 0.6219, 0.3895, 0.6033, 0.5162, 0.9304, 0.3398, 0.4792, 0.3037, 0.05426, 0.3876, 0.01743, 0.3717, 0.4739, 0.7854, 0.1715, 0.7854, 0.1211, 0.8322, 0.1013, 0.8322, 0.1418, 0.3993, 0.4755, 0.4568, 8.207e-05, 0.509, 8.207e-05, 0.422, 0.488, 0.7854, 0.1211, 0.7854, 0.07078, 0.8322, 0.0609, 0.8322, 0.1013, 0.7948, 0.3281, 0.7847, 0.3096, 0.8319, 0.259, 0.8416, 0.2686, 0.7854, 0.07078, 0.7854, 0.02042, 0.8322, 0.02045, 0.8322, 0.0609, 0.3717, 0.4739, 0.3876, 0.01743, 0.4568, 8.207e-05, 0.3993, 0.4755, 0.7264, 0.1715, 0.7264, 0.1429, 0.7854, 0.1211, 0.7854, 0.1715, 0.7269, 0.2176, 0.7264, 0.1715, 0.7854, 0.1715, 0.7854, 0.2218, 0.7264, 0.3435, 0.7269, 0.2176, 0.7854, 0.2218, 0.7847, 0.3096, 0.8319, 0.259, 0.8322, 0.1822, 0.8794, 0.146, 0.8841, 0.2119, 0.8322, 0.1822, 0.8322, 0.1418, 0.8767, 0.1145, 0.8794, 0.146, 0.8322, 0.1418, 0.8322, 0.1013, 0.874, 0.08301, 0.8767, 0.1145, 0.7854, 0.2218, 0.7854, 0.1715, 0.8322, 0.1418, 0.8322, 0.1822, 0.7847, 0.3096, 0.7854, 0.2218, 0.8322, 0.1822, 0.8319, 0.259, 0.5591, 0.9046, 0.408, 0.5958, 0.4235, 0.592, 0.5929, 0.8825, 0.6258, 0.5355, 0.6284, 0.5309, 0.9003, 0.5352, 0.4348, 0.5904, 0.4372, 0.5792, 0.6311, 0.8395, 0.6201, 0.8635, 0.4372, 0.5792, 0.4388, 0.5664, 0.6397, 0.8176, 0.6311, 0.8395, 0.4388, 0.5664, 0.4405, 0.5529, 0.6481, 0.7959, 0.6397, 0.8176, 0.4405, 0.5529, 0.442, 0.539, 0.6565, 0.7741, 0.6481, 0.7959, 0.442, 0.539, 0.4427, 0.5065, 0.6737, 0.7279, 0.6565, 0.7741, 0.5929, 0.8825, 0.4235, 0.592, 0.4348, 0.5904, 0.6201, 0.8635, 0.8322, 0.0609, 0.8322, 0.02045, 0.8659, 0.02006, 0.8713, 0.05154, 0.8416, 0.2686, 0.8319, 0.259, 0.8841, 0.2119, 0.8322, 0.1013, 0.8322, 0.0609, 0.8713, 0.05154, 0.874, 0.08301, 0.422, 0.488, 0.509, 8.207e-05, 0.5565, 0.001954, 0.4462, 0.5017, 0.2752, 0.3488, 0.2932, 0.3789, 0.2078, 0.3243, 0.2078, 0.2622, 0.2749, 0.2182, 0.2752, 0.3488, 0.2078, 0.2622, 0.2078, 0.214, 0.2682, 0.6586, 0.1587, 0.9631, 0.09594, 0.9236, 0.2433, 0.6649, 0.2751, 0.1718, 0.2749, 0.2182, 0.2078, 0.214, 0.2078, 0.1658, 0.3719, 0.218, 0.3721, 0.3497, 0.3538, 0.2858, 0.3532, 0.2766, 0.3515, 0.2678, 0.3487, 0.2596, 0.345, 0.2525, 0.3404, 0.2466, 0.3351, 0.2423, 0.3295, 0.2396, 0.3236, 0.2387, 0.3177, 0.2396, 0.312, 0.2423, 0.3067, 0.2466, 0.3022, 0.2525, 0.2984, 0.2596, 0.2956, 0.2678, 0.2939, 0.2766, 0.2933, 0.2858, 0.2752, 0.3488, 0.2749, 0.2182, 0.2922, 0.649, 0.2258, 0.9905, 0.1587, 0.9631, 0.2682, 0.6586, 0.3721, 0.3497, 0.3798, 0.3974, 0.2932, 0.3789, 0.2752, 0.3488, 0.3798, 0.02114, 0.3692, 0.0408, 0.2751, 0.04081, 0.2932, 0.02077, 0.009503, 0.5511, 0.2274, 0.5722, 0.2091, 0.6127, 8.207e-05, 0.7515, 0.2078, 0.2622, 0.2078, 0.3243, 0.1129, 0.2119, 0.1185, 0.1796, 0.2078, 0.214, 0.2078, 0.2622, 0.1185, 0.1796, 0.122, 0.1477, 0.04196, 0.4233, 0.2457, 0.5408, 0.2274, 0.5722, 0.009503, 0.5511, 0.2932, 0.02077, 0.2751, 0.04081, 0.2078, 0.06943, 0.2078, 0.02123, 0.2751, 0.04081, 0.2751, 0.1422, 0.2078, 0.1176, 0.2078, 0.06943, 0.2751, 0.1422, 0.2751, 0.1718, 0.2078, 0.1658, 0.2078, 0.1176, 0.007984, 0.7748, 8.207e-05, 0.7515, 0.2091, 0.6127, 0.2127, 0.6248, 0.04176, 0.8793, 0.03436, 0.8586, 0.2216, 0.661, 0.224, 0.6696, 0.03436, 0.8586, 0.02753, 0.8378, 0.2194, 0.652, 0.2216, 0.661, 0.02753, 0.8378, 0.02077, 0.8169, 0.2172, 0.6428, 0.2194, 0.652, 0.02077, 0.8169, 0.01446, 0.7959, 0.2151, 0.6334, 0.2172, 0.6428, 0.01446, 0.7959, 0.007984, 0.7748, 0.2127, 0.6248, 0.2151, 0.6334, 0.2078, 0.02123, 0.2078, 0.06943, 0.1326, 0.05232, 0.1376, 0.02051, 0.2078, 0.06943, 0.2078, 0.1176, 0.1288, 0.08413, 0.1326, 0.05232, 0.2078, 0.1176, 0.2078, 0.1658, 0.125, 0.1159, 0.1288, 0.08413, 0.2078, 0.1658, 0.2078, 0.214, 0.122, 0.1477, 0.125, 0.1159, 0.2433, 0.6649, 0.09594, 0.9236, 0.04176, 0.8793, 0.224, 0.6696, 0.7264, 0.3435, 0.7081, 0.2866, 0.7075, 0.2773, 0.7058, 0.2684, 0.703, 0.2602, 0.6992, 0.253, 0.6946, 0.2471, 0.6893, 0.2427, 0.6836, 0.24, 0.6776, 0.2391, 0.6716, 0.24, 0.6659, 0.2427, 0.6606, 0.2471, 0.656, 0.253, 0.6522, 0.2602, 0.6494, 0.2684, 0.6477, 0.2773, 0.6471, 0.2866, 0.6358, 0.3439, 0.6362, 0.2195, 0.7269, 0.2176, 0.6776, 0.2391, 0.6836, 0.24, 0.6836, 0.24, 0.6776, 0.2391, 0.6471, 0.2866, 0.6477, 0.2773, 0.6494, 0.2684, 0.6522, 0.2602, 0.656, 0.253, 0.6606, 0.2471, 0.6659, 0.2427, 0.6716, 0.24, 0.6776, 0.2391, 0.6836, 0.24, 0.6893, 0.2427, 0.6945, 0.2471, 0.6992, 0.253, 0.703, 0.2602, 0.7058, 0.2684, 0.7075, 0.2773, 0.7081, 0.2866, 0.7075, 0.2959, 0.7058, 0.3048, 0.703, 0.313, 0.6992, 0.3202, 0.6945, 0.3261, 0.6893, 0.3305, 0.6836, 0.3332, 0.6776, 0.3341, 0.6716, 0.3332, 0.6659, 0.3305, 0.6606, 0.3261, 0.656, 0.3202, 0.6522, 0.313, 0.6494, 0.3048, 0.6477, 0.2959, 0.6946, 0.3261, 0.6893, 0.3305, 0.6893, 0.3305, 0.6945, 0.3261, 0.6659, 0.3305, 0.6606, 0.3261, 0.6606, 0.3261, 0.6659, 0.3305, 0.6716, 0.24, 0.6776, 0.2391, 0.6776, 0.2391, 0.6716, 0.24, 0.6992, 0.3202, 0.6946, 0.3261, 0.6945, 0.3261, 0.6992, 0.3202, 0.6716, 0.3332, 0.6659, 0.3305, 0.6659, 0.3305, 0.6716, 0.3332, 0.6659, 0.2427, 0.6716, 0.24, 0.6716, 0.24, 0.6659, 0.2427, 0.703, 0.313, 0.6992, 0.3202, 0.6992, 0.3202, 0.703, 0.313, 0.6776, 0.3341, 0.6716, 0.3332, 0.6716, 0.3332, 0.6776, 0.3341, 0.6606, 0.2471, 0.6659, 0.2427, 0.6659, 0.2427, 0.6606, 0.2471, 0.7058, 0.3048, 0.703, 0.313, 0.703, 0.313, 0.7058, 0.3048, 0.656, 0.253, 0.6606, 0.2471, 0.6606, 0.2471, 0.656, 0.253, 0.7075, 0.2959, 0.7058, 0.3048, 0.7058, 0.3048, 0.7075, 0.2959, 0.6522, 0.2602, 0.656, 0.253, 0.656, 0.253, 0.6522, 0.2602, 0.7081, 0.2866, 0.7075, 0.2959, 0.7075, 0.2959, 0.7081, 0.2866, 0.6494, 0.2684, 0.6522, 0.2602, 0.6522, 0.2602, 0.6494, 0.2684, 0.7075, 0.2773, 0.7081, 0.2866, 0.7081, 0.2866, 0.7075, 0.2773, 0.6477, 0.2773, 0.6494, 0.2684, 0.6494, 0.2684, 0.6477, 0.2773, 0.7058, 0.2684, 0.7075, 0.2773, 0.7075, 0.2773, 0.7058, 0.2684, 0.6471, 0.2866, 0.6477, 0.2773, 0.6477, 0.2773, 0.6471, 0.2866, 0.703, 0.2602, 0.7058, 0.2684, 0.7058, 0.2684, 0.703, 0.2602, 0.6477, 0.2959, 0.6471, 0.2866, 0.6471, 0.2866, 0.6477, 0.2959, 0.6992, 0.253, 0.703, 0.2602, 0.703, 0.2602, 0.6992, 0.253, 0.6494, 0.3048, 0.6477, 0.2959, 0.6477, 0.2959, 0.6494, 0.3048, 0.6946, 0.2471, 0.6992, 0.253, 0.6992, 0.253, 0.6945, 0.2471, 0.6522, 0.313, 0.6494, 0.3048, 0.6494, 0.3048, 0.6522, 0.313, 0.6893, 0.2427, 0.6946, 0.2471, 0.6945, 0.2471, 0.6893, 0.2427, 0.6836, 0.3332, 0.6776, 0.3341, 0.6776, 0.3341, 0.6836, 0.3332, 0.656, 0.3202, 0.6522, 0.313, 0.6522, 0.313, 0.656, 0.3202, 0.6836, 0.24, 0.6893, 0.2427, 0.6893, 0.2427, 0.6836, 0.24, 0.6893, 0.3305, 0.6836, 0.3332, 0.6836, 0.3332, 0.6893, 0.3305, 0.6606, 0.3261, 0.656, 0.3202, 0.656, 0.3202, 0.6606, 0.3261, 0.6358, 0.3439, 0.6358, 0.3439, 0.7264, 0.3435, 0.7264, 0.3435, 0.7269, 0.2176, 0.7269, 0.2176, 0.6362, 0.2195, 0.6362, 0.2195, 0.6362, 0.2195, 0.6362, 0.2195, 0.6358, 0.3439, 0.6358, 0.3439, 0.7264, 0.3435, 0.7264, 0.3435, 0.7269, 0.2176, 0.7269, 0.2176, 0.6316, 0.1431, 0.6319, 0.04067, 0.7268, 0.0407, 0.7264, 0.1429, 0.696, 0.1429, 0.7006, 0.1371, 0.7044, 0.13, 0.7072, 0.1218, 0.7089, 0.113, 0.7095, 0.1038, 0.7089, 0.09457, 0.7072, 0.08573, 0.7044, 0.07758, 0.7006, 0.07044, 0.696, 0.06458, 0.6908, 0.06022, 0.6851, 0.05754, 0.6792, 0.05663, 0.6733, 0.05754, 0.6676, 0.06022, 0.6624, 0.06458, 0.6578, 0.07044, 0.6541, 0.07758, 0.6513, 0.08573, 0.6495, 0.09457, 0.649, 0.1038, 0.6495, 0.113, 0.6513, 0.1218, 0.6541, 0.13, 0.6578, 0.1371, 0.6624, 0.143, 0.6315, 0.1711, 0.6316, 0.1431, 0.6624, 0.143, 0.6676, 0.1473, 0.6733, 0.15, 0.6792, 0.1509, 0.6851, 0.15, 0.6908, 0.1473, 0.696, 0.1429, 0.7264, 0.1429, 0.7264, 0.1715, 0.7264, 0.1715, 0.6315, 0.1711, 0.6315, 0.1711, 0.7264, 0.1715, 0.6316, 0.1431, 0.6319, 0.04067, 0.6319, 0.04067, 0.6316, 0.1431, 0.7268, 0.0407, 0.7264, 0.1429, 0.7264, 0.1429, 0.7268, 0.0407, 0.6319, 0.04067, 0.7268, 0.0407, 0.7268, 0.0407, 0.6319, 0.04067, 0.7264, 0.1715, 0.6315, 0.1711, 0.6315, 0.1711, 0.7264, 0.1715, 0.6319, 0.04067, 0.7268, 0.0407, 0.7268, 0.0407, 0.6319, 0.04067, 0.7268, 0.0407, 0.7264, 0.1429, 0.7264, 0.1429, 0.7268, 0.0407, 0.6316, 0.1431, 0.6319, 0.04067, 0.6319, 0.04067, 0.6316, 0.1431, 0.7264, 0.1715, 0.7264, 0.1715, 0.7264, 0.1429, 0.7264, 0.1429, 0.6316, 0.1431, 0.6316, 0.1431, 0.6315, 0.1711, 0.6315, 0.1711, 0.7095, 0.1038, 0.7089, 0.113, 0.7089, 0.113, 0.7095, 0.1038, 0.6541, 0.07758, 0.6578, 0.07044, 0.6578, 0.07044, 0.6541, 0.07758, 0.6624, 0.143, 0.6578, 0.1371, 0.6541, 0.13, 0.6513, 0.1218, 0.6495, 0.113, 0.649, 0.1038, 0.6495, 0.09457, 0.6513, 0.08573, 0.6541, 0.07758, 0.6578, 0.07044, 0.6624, 0.06457, 0.6676, 0.06022, 0.6733, 0.05754, 0.6792, 0.05663, 0.6851, 0.05754, 0.6908, 0.06022, 0.696, 0.06457, 0.7006, 0.07044, 0.7044, 0.07758, 0.7072, 0.08573, 0.7089, 0.09457, 0.7095, 0.1038, 0.7089, 0.113, 0.7072, 0.1218, 0.7044, 0.13, 0.7006, 0.1371, 0.696, 0.1429, 0.696, 0.1429, 0.6908, 0.1473, 0.6851, 0.15, 0.6792, 0.1509, 0.6733, 0.15, 0.6676, 0.1473, 0.6624, 0.143, 0.6792, 0.1509, 0.6733, 0.15, 0.6733, 0.15, 0.6792, 0.1509, 0.6513, 0.08573, 0.6541, 0.07758, 0.6541, 0.07758, 0.6513, 0.08573, 0.7089, 0.09457, 0.7095, 0.1038, 0.7095, 0.1038, 0.7089, 0.09457, 0.6495, 0.09457, 0.6513, 0.08573, 0.6513, 0.08573, 0.6495, 0.09457, 0.7072, 0.08573, 0.7089, 0.09457, 0.7089, 0.09457, 0.7072, 0.08573, 0.649, 0.1038, 0.6495, 0.09457, 0.6495, 0.09457, 0.649, 0.1038, 0.7044, 0.07758, 0.7072, 0.08573, 0.7072, 0.08573, 0.7044, 0.07758, 0.6495, 0.113, 0.649, 0.1038, 0.649, 0.1038, 0.6495, 0.113, 0.7006, 0.07044, 0.7044, 0.07758, 0.7044, 0.07758, 0.7006, 0.07044, 0.6513, 0.1218, 0.6495, 0.113, 0.6495, 0.113, 0.6513, 0.1218, 0.696, 0.06458, 0.7006, 0.07044, 0.7006, 0.07044, 0.696, 0.06457, 0.6541, 0.13, 0.6513, 0.1218, 0.6513, 0.1218, 0.6541, 0.13, 0.6908, 0.06022, 0.696, 0.06458, 0.696, 0.06457, 0.6908, 0.06022, 0.6578, 0.1371, 0.6541, 0.13, 0.6541, 0.13, 0.6578, 0.1371, 0.6851, 0.05754, 0.6908, 0.06022, 0.6908, 0.06022, 0.6851, 0.05754, 0.6624, 0.143, 0.6578, 0.1371, 0.6578, 0.1371, 0.6624, 0.143, 0.6792, 0.05663, 0.6851, 0.05754, 0.6851, 0.05754, 0.6792, 0.05663, 0.6851, 0.15, 0.6792, 0.1509, 0.6792, 0.1509, 0.6851, 0.15, 0.6733, 0.05754, 0.6792, 0.05663, 0.6792, 0.05663, 0.6733, 0.05754, 0.7006, 0.1371, 0.696, 0.1429, 0.696, 0.1429, 0.7006, 0.1371, 0.6908, 0.1473, 0.6851, 0.15, 0.6851, 0.15, 0.6908, 0.1473, 0.6676, 0.06022, 0.6733, 0.05754, 0.6733, 0.05754, 0.6676, 0.06022, 0.7044, 0.13, 0.7006, 0.1371, 0.7006, 0.1371, 0.7044, 0.13, 0.696, 0.1429, 0.6908, 0.1473, 0.6908, 0.1473, 0.696, 0.1429, 0.6624, 0.06458, 0.6676, 0.06022, 0.6676, 0.06022, 0.6624, 0.06457, 0.7072, 0.1218, 0.7044, 0.13, 0.7044, 0.13, 0.7072, 0.1218, 0.6676, 0.1473, 0.6624, 0.143, 0.6624, 0.143, 0.6676, 0.1473, 0.6578, 0.07044, 0.6624, 0.06458, 0.6624, 0.06457, 0.6578, 0.07044, 0.7089, 0.113, 0.7072, 0.1218, 0.7072, 0.1218, 0.7089, 0.113, 0.6733, 0.15, 0.6676, 0.1473, 0.6676, 0.1473, 0.6733, 0.15, 0.2751, 0.1422, 0.2751, 0.04081, 0.2751, 0.04081, 0.2751, 0.1422, 0.3692, 0.1419, 0.3692, 0.1721, 0.3692, 0.1721, 0.3692, 0.1419, 0.2751, 0.1718, 0.3692, 0.1721, 0.3692, 0.1721, 0.2751, 0.1718, 0.2751, 0.1718, 0.2751, 0.1422, 0.2751, 0.1422, 0.2751, 0.1718, 0.2751, 0.04081, 0.3692, 0.0408, 0.3692, 0.0408, 0.2751, 0.04081, 0.3692, 0.0408, 0.3692, 0.1419, 0.3692, 0.1419, 0.3692, 0.0408, 0.3529, 0.1233, 0.3501, 0.1314, 0.3501, 0.1314, 0.3529, 0.1233, 0.3082, 0.06602, 0.3134, 0.06167, 0.3134, 0.06167, 0.3082, 0.06602, 0.3437, 0.142, 0.3418, 0.1444, 0.3366, 0.1488, 0.3309, 0.1514, 0.325, 0.1524, 0.3191, 0.1514, 0.3134, 0.1488, 0.3082, 0.1444, 0.3064, 0.1421, 0.3064, 0.1421, 0.3036, 0.1385, 0.2998, 0.1314, 0.297, 0.1233, 0.2953, 0.1144, 0.2947, 0.1052, 0.2953, 0.09602, 0.297, 0.08718, 0.2998, 0.07903, 0.3036, 0.07189, 0.3082, 0.06602, 0.3134, 0.06167, 0.3191, 0.05898, 0.325, 0.05808, 0.3309, 0.05898, 0.3366, 0.06167, 0.3418, 0.06602, 0.3464, 0.07189, 0.3501, 0.07903, 0.3529, 0.08718, 0.3547, 0.09602, 0.3552, 0.1052, 0.3547, 0.1144, 0.3529, 0.1233, 0.3501, 0.1314, 0.3464, 0.1385, 0.3437, 0.142, 0.3036, 0.07189, 0.3082, 0.06602, 0.3082, 0.06602, 0.3036, 0.07189, 0.3547, 0.1144, 0.3529, 0.1233, 0.3529, 0.1233, 0.3547, 0.1144, 0.2998, 0.07903, 0.3036, 0.07189, 0.3036, 0.07189, 0.2998, 0.07903, 0.3552, 0.1052, 0.3547, 0.1144, 0.3547, 0.1144, 0.3552, 0.1052, 0.297, 0.08718, 0.2998, 0.07903, 0.2998, 0.07903, 0.297, 0.08718, 0.3547, 0.09602, 0.3552, 0.1052, 0.3552, 0.1052, 0.3547, 0.09602, 0.3309, 0.1514, 0.325, 0.1524, 0.325, 0.1524, 0.3309, 0.1514, 0.2953, 0.09602, 0.297, 0.08718, 0.297, 0.08718, 0.2953, 0.09602, 0.3529, 0.08718, 0.3547, 0.09602, 0.3547, 0.09602, 0.3529, 0.08718, 0.3366, 0.1488, 0.3309, 0.1514, 0.3309, 0.1514, 0.3366, 0.1488, 0.2947, 0.1052, 0.2953, 0.09602, 0.2953, 0.09602, 0.2947, 0.1052, 0.3501, 0.07903, 0.3529, 0.08718, 0.3529, 0.08718, 0.3501, 0.07903, 0.3418, 0.1444, 0.3366, 0.1488, 0.3366, 0.1488, 0.3418, 0.1444, 0.2953, 0.1144, 0.2947, 0.1052, 0.2947, 0.1052, 0.2953, 0.1144, 0.3464, 0.07189, 0.3501, 0.07903, 0.3501, 0.07903, 0.3464, 0.07189, 0.3437, 0.142, 0.3418, 0.1444, 0.3418, 0.1444, 0.3437, 0.142, 0.297, 0.1233, 0.2953, 0.1144, 0.2953, 0.1144, 0.297, 0.1233, 0.3418, 0.06602, 0.3464, 0.07189, 0.3464, 0.07189, 0.3418, 0.06602, 0.3082, 0.1444, 0.3064, 0.1421, 0.3064, 0.1421, 0.3082, 0.1444, 0.2998, 0.1314, 0.297, 0.1233, 0.297, 0.1233, 0.2998, 0.1314, 0.3366, 0.06167, 0.3418, 0.06602, 0.3418, 0.06602, 0.3366, 0.06167, 0.3134, 0.1488, 0.3082, 0.1444, 0.3082, 0.1444, 0.3134, 0.1488, 0.3036, 0.1385, 0.2998, 0.1314, 0.2998, 0.1314, 0.3036, 0.1385, 0.3309, 0.05898, 0.3366, 0.06167, 0.3366, 0.06167, 0.3309, 0.05898, 0.3191, 0.1514, 0.3134, 0.1488, 0.3134, 0.1488, 0.3191, 0.1514, 0.3064, 0.1421, 0.3036, 0.1385, 0.3036, 0.1385, 0.3064, 0.1421, 0.325, 0.05808, 0.3309, 0.05898, 0.3309, 0.05898, 0.325, 0.05808, 0.325, 0.1524, 0.3191, 0.1514, 0.3191, 0.1514, 0.325, 0.1524, 0.3191, 0.05898, 0.325, 0.05808, 0.325, 0.05808, 0.3191, 0.05898, 0.3464, 0.1385, 0.3437, 0.142, 0.3437, 0.142, 0.3464, 0.1385, 0.3134, 0.06167, 0.3191, 0.05898, 0.3191, 0.05898, 0.3134, 0.06167, 0.3501, 0.1314, 0.3464, 0.1385, 0.3464, 0.1385, 0.3501, 0.1314, 0.2752, 0.3488, 0.2933, 0.2858, 0.2939, 0.295, 0.2956, 0.3039, 0.2984, 0.312, 0.3022, 0.3192, 0.3067, 0.325, 0.312, 0.3294, 0.3177, 0.3321, 0.3236, 0.333, 0.3295, 0.3321, 0.3351, 0.3294, 0.3404, 0.325, 0.345, 0.3192, 0.3487, 0.312, 0.3515, 0.3039, 0.3532, 0.295, 0.3538, 0.2858, 0.3721, 0.3497, 0.3404, 0.325, 0.3351, 0.3294, 0.3351, 0.3294, 0.3404, 0.325, 0.3538, 0.2858, 0.3532, 0.295, 0.3515, 0.3039, 0.3487, 0.312, 0.345, 0.3192, 0.3404, 0.325, 0.3351, 0.3294, 0.3295, 0.3321, 0.3236, 0.333, 0.3177, 0.3321, 0.312, 0.3294, 0.3067, 0.325, 0.3022, 0.3192, 0.2984, 0.312, 0.2956, 0.3039, 0.2939, 0.295, 0.2933, 0.2858, 0.2939, 0.2766, 0.2956, 0.2678, 0.2984, 0.2596, 0.3022, 0.2525, 0.3067, 0.2466, 0.312, 0.2423, 0.3177, 0.2396, 0.3236, 0.2387, 0.3295, 0.2396, 0.3351, 0.2423, 0.3404, 0.2466, 0.345, 0.2525, 0.3487, 0.2596, 0.3515, 0.2678, 0.3532, 0.2766, 0.312, 0.3294, 0.3067, 0.325, 0.3067, 0.325, 0.312, 0.3294, 0.3177, 0.2396, 0.3236, 0.2387, 0.3236, 0.2387, 0.3177, 0.2396, 0.345, 0.3192, 0.3404, 0.325, 0.3404, 0.325, 0.345, 0.3192, 0.3177, 0.3321, 0.312, 0.3294, 0.312, 0.3294, 0.3177, 0.3321, 0.312, 0.2423, 0.3177, 0.2396, 0.3177, 0.2396, 0.312, 0.2423, 0.3487, 0.312, 0.345, 0.3192, 0.345, 0.3192, 0.3487, 0.312, 0.3236, 0.333, 0.3177, 0.3321, 0.3177, 0.3321, 0.3236, 0.333, 0.3067, 0.2466, 0.312, 0.2423, 0.312, 0.2423, 0.3067, 0.2466, 0.3515, 0.3039, 0.3487, 0.312, 0.3487, 0.312, 0.3515, 0.3039, 0.3022, 0.2525, 0.3067, 0.2466, 0.3067, 0.2466, 0.3022, 0.2525, 0.3532, 0.295, 0.3515, 0.3039, 0.3515, 0.3039, 0.3532, 0.295, 0.2984, 0.2596, 0.3022, 0.2525, 0.3022, 0.2525, 0.2984, 0.2596, 0.3538, 0.2858, 0.3532, 0.295, 0.3532, 0.295, 0.3538, 0.2858, 0.2956, 0.2678, 0.2984, 0.2596, 0.2984, 0.2596, 0.2956, 0.2678, 0.3532, 0.2766, 0.3538, 0.2858, 0.3538, 0.2858, 0.3532, 0.2766, 0.2939, 0.2766, 0.2956, 0.2678, 0.2956, 0.2678, 0.2939, 0.2766, 0.3515, 0.2678, 0.3532, 0.2766, 0.3532, 0.2766, 0.3515, 0.2678, 0.2933, 0.2858, 0.2939, 0.2766, 0.2939, 0.2766, 0.2933, 0.2858, 0.3487, 0.2596, 0.3515, 0.2678, 0.3515, 0.2678, 0.3487, 0.2596, 0.2939, 0.295, 0.2933, 0.2858, 0.2933, 0.2858, 0.2939, 0.295, 0.345, 0.2525, 0.3487, 0.2596, 0.3487, 0.2596, 0.345, 0.2525, 0.2956, 0.3039, 0.2939, 0.295, 0.2939, 0.295, 0.2956, 0.3039, 0.3404, 0.2466, 0.345, 0.2525, 0.345, 0.2525, 0.3404, 0.2466, 0.2984, 0.312, 0.2956, 0.3039, 0.2956, 0.3039, 0.2984, 0.312, 0.3351, 0.2423, 0.3404, 0.2466, 0.3404, 0.2466, 0.3351, 0.2423, 0.3295, 0.3321, 0.3236, 0.333, 0.3236, 0.333, 0.3295, 0.3321, 0.3022, 0.3192, 0.2984, 0.312, 0.2984, 0.312, 0.3022, 0.3192, 0.3295, 0.2396, 0.3351, 0.2423, 0.3351, 0.2423, 0.3295, 0.2396, 0.3351, 0.3294, 0.3295, 0.3321, 0.3295, 0.3321, 0.3351, 0.3294, 0.3067, 0.325, 0.3022, 0.3192, 0.3022, 0.3192, 0.3067, 0.325, 0.3236, 0.2387, 0.3295, 0.2396, 0.3295, 0.2396, 0.3236, 0.2387, 0.3719, 0.218, 0.2749, 0.2182, 0.2749, 0.2182, 0.3719, 0.218, 0.3721, 0.3497, 0.3719, 0.218, 0.3719, 0.218, 0.3721, 0.3497, 0.2752, 0.3488, 0.3721, 0.3497, 0.3721, 0.3497, 0.2752, 0.3488, 0.2749, 0.2182, 0.2752, 0.3488, 0.2752, 0.3488, 0.2749, 0.2182, 0.3921, 0.3615, 0.3921, 0.3492, 0.3921, 0.3492, 0.3921, 0.3615, 0.4246, 0.4112, 0.4151, 0.3967, 0.4151, 0.3967, 0.4246, 0.4112, 0.3921, 0.3492, 0.3921, 0.3615, 0.4151, 0.3967, 0.3798, 0.3974, 0.3721, 0.3497, 0.4151, 0.3967, 0.3921, 0.3615, 0.3921, 0.3615, 0.4151, 0.3967, 0.4131, 0.2183, 0.3921, 0.2503, 0.3921, 0.3492, 0.3721, 0.3497, 0.3719, 0.218, 0.577, 0.4112, 0.4246, 0.4112, 0.4246, 0.4112, 0.577, 0.4112, 0.4131, 0.2183, 0.4205, 0.2069, 0.5828, 0.2069, 0.5909, 0.2193, 0.6081, 0.3445, 0.6081, 0.3637, 0.5886, 0.3934, 0.4151, 0.3967, 0.3921, 0.3615, 0.3921, 0.3492, 0.5909, 0.2193, 0.6081, 0.2455, 0.6081, 0.3445, 0.3921, 0.3492, 0.3921, 0.2503, 0.4131, 0.2183, 0.5886, 0.3934, 0.577, 0.4112, 0.4246, 0.4112, 0.4151, 0.3967, 0.6081, 0.2455, 0.6081, 0.3445, 0.6081, 0.3445, 0.6081, 0.2455, 0.4131, 0.2183, 0.4205, 0.2069, 0.4205, 0.2069, 0.4131, 0.2183, 0.3921, 0.3492, 0.3921, 0.2503, 0.3921, 0.2503, 0.3921, 0.3492, 0.4205, 0.2069, 0.5828, 0.2069, 0.5828, 0.2069, 0.4205, 0.2069, 0.3921, 0.2503, 0.4131, 0.2183, 0.4131, 0.2183, 0.3921, 0.2503, 0.5828, 0.2069, 0.5909, 0.2193, 0.5909, 0.2193, 0.5828, 0.2069, 0.5909, 0.2193, 0.6081, 0.2455, 0.6081, 0.2455, 0.5909, 0.2193, 0.6081, 0.3445, 0.6081, 0.3637, 0.6081, 0.3637, 0.6081, 0.3445, 0.5886, 0.3934, 0.577, 0.4112, 0.577, 0.4112, 0.5886, 0.3934, 0.6081, 0.3637, 0.5886, 0.3934, 0.5886, 0.3934, 0.6081, 0.3637, 0.6316, 0.1431, 0.6319, 0.04067, 0.7268, 0.0407, 0.7264, 0.1429, 0.7264, 0.1715, 0.6315, 0.1711, 0.6358, 0.3439, 0.6362, 0.2195, 0.7269, 0.2176, 0.7264, 0.3435, 0.3721, 0.3497, 0.3719, 0.218, 0.2749, 0.2182, 0.2752, 0.3488, 0.3692, 0.1419, 0.3692, 0.1721, 0.2751, 0.1718, 0.2751, 0.1422, 0.2751, 0.04081, 0.3692, 0.0408, 0.6315, 0.1711, 0.6362, 0.2195, 0.5909, 0.2193, 0.5828, 0.2069, 0.4205, 0.2069, 0.4131, 0.2183, 0.3719, 0.218, 0.3692, 0.1721, 0.3827, 0.1881, 0.403, 0.1884, 0.5003, 0.1967, 0.6037, 0.1878, 0.6237, 0.1762, 0.3827, 0.09784, 0.3861, 0.04077, 0.3861, 0.04077, 0.3827, 0.09784, 0.6123, 0.0211, 0.6181, 0.04068, 0.5005, 0.04074, 0.5005, 0.02112, 0.3512, 0.6233, 0.4239, 0.9733, 0.3291, 0.9999, 0.3167, 0.6383, 0.6037, 0.1878, 0.5003, 0.1967, 0.5003, 0.1967, 0.6037, 0.1878, 0.5005, 0.02112, 0.5005, 0.04074, 0.3861, 0.04077, 0.389, 0.02113, 0.2317, 0.9917, 0.2258, 0.9905, 0.2922, 0.649, 0.3167, 0.6383, 0.3291, 0.9999, 0.3543, 0.6219, 0.4298, 0.9711, 0.4239, 0.9733, 0.3512, 0.6233, 0.6212, 0.0211, 0.6319, 0.04067, 0.6181, 0.04068, 0.6123, 0.0211, 0.6319, 0.04067, 0.6316, 0.1431, 0.622, 0.09776, 0.6181, 0.04068, 0.3907, 0.1748, 0.403, 0.1884, 0.3827, 0.1881, 0.3827, 0.09784, 0.3907, 0.1748, 0.3827, 0.1881, 0.3692, 0.1721, 0.3692, 0.1419, 0.6152, 0.1738, 0.6237, 0.1762, 0.6037, 0.1878, 0.3907, 0.1748, 0.3827, 0.09784, 0.3827, 0.09784, 0.3907, 0.1748, 0.5004, 0.1425, 0.5003, 0.1967, 0.403, 0.1884, 0.3907, 0.1748, 0.3827, 0.09784, 0.6181, 0.04068, 0.622, 0.09776, 0.5004, 0.1425, 0.5005, 0.04074, 0.5005, 0.04074, 0.5004, 0.1425, 0.3827, 0.09784, 0.3861, 0.04077, 0.622, 0.09776, 0.6152, 0.1738, 0.6037, 0.1878, 0.5003, 0.1967, 0.5004, 0.1425, 0.403, 0.1884, 0.3907, 0.1748, 0.3907, 0.1748, 0.403, 0.1884, 0.3861, 0.04077, 0.5005, 0.04074, 0.5005, 0.04074, 0.3861, 0.04077, 0.5003, 0.1967, 0.403, 0.1884, 0.403, 0.1884, 0.5003, 0.1967, 0.622, 0.09776, 0.6152, 0.1738, 0.6152, 0.1738, 0.622, 0.09776, 0.6181, 0.04068, 0.622, 0.09776, 0.622, 0.09776, 0.6181, 0.04068, 0.6152, 0.1738, 0.6037, 0.1878, 0.6037, 0.1878, 0.6152, 0.1738, 0.6738, 0.06217, 0.6738, 0.0001143, 0.3371, 0.0001147, 0.3371, 0.06217, 0.3369, 0.0001143, 0.3369, 0.0625, 0.0001143, 0.0625, 0.0001143, 0.0001145, 0.6738, 0.1227, 0.6738, 0.06217, 0.3371, 0.06217, 0.3371, 0.1227, 0.6738, 0.2436, 0.3371, 0.2436, 0.3371, 0.3701, 0.6738, 0.3701, 0.3369, 0.0625, 0.3369, 0.1241, 0.0001143, 0.1241, 0.0001143, 0.0625, 0.6738, 0.7154, 0.3371, 0.7154, 0.3371, 0.9404, 0.6738, 0.9404, 0.6738, 0.1227, 0.3371, 0.1227, 0.3371, 0.1831, 0.6738, 0.1831, 0.3369, 0.1241, 0.3369, 0.1858, 0.0001145, 0.1858, 0.0001143, 0.1241, 0.6738, 0.7154, 0.6738, 0.5363, 0.3371, 0.5363, 0.3371, 0.7154, 0.6738, 0.1831, 0.3371, 0.1831, 0.3371, 0.2436, 0.6738, 0.2436, 0.3369, 0.1858, 0.3369, 0.247, 0.0001145, 0.247, 0.0001145, 0.1858, 0.6738, 0.3701, 0.3371, 0.3701, 0.3371, 0.5363, 0.6738, 0.5363, 0.3369, 0.3724, 0.3369, 0.726, 0.0001145, 0.726, 0.0001145, 0.3724, 0.3369, 0.3085, 0.0001145, 0.3085, 0.0001145, 0.247, 0.3369, 0.247, 0.3369, 0.3724, 0.0001145, 0.3724, 0.0001145, 0.3085, 0.3369, 0.3085, 0.3369, 0.9999, 0.0001145, 0.9999, 0.0001145, 0.726, 0.3369, 0.726])
me_cube.materials.append(mat_material)
me_cube.materials.append(mat_outer)
me_cube.use_remesh_preserve_volume = False
me_cube.use_remesh_preserve_attributes = False
me_cube.use_mirror_vertex_groups = False
me_cube.update()

# ---- objects
ob_cockpit = bpy.data.objects.new('Cockpit', me_cube)

# ---- transforms, parenting, visibility, modifiers, constraints
ob_cockpit.location = (0.0, 0.0, -1.192e-07)
ob_cockpit.scale = (1.202, 1.202, 1.202)
ob_cockpit.lock_rotations_4d = False
ob_cockpit.empty_display_type = 'ARROWS'
ob_cockpit.lineart.crease_threshold = 0.0
_vg = ob_cockpit.vertex_groups.new(name='Inside')
_vg = ob_cockpit.vertex_groups.new(name='Outside')

# ---- collection membership
col_collection_1.objects.link(ob_cockpit)

# ---- scene / render settings (as saved in the file)
scene.frame_start = 1; scene.frame_end = 250; scene.frame_set(1)
scene.render.engine = 'BLENDER_EEVEE_NEXT'
scene.render.resolution_percentage = 50
scene.render.dither_intensity = 0.0
scene.cycles.use_denoising = False
scene.cycles.samples = 128
scene.cycles.sampling_pattern = 'TABULATED_SOBOL'
scene.cycles.light_sampling_threshold = 0.0
scene.cycles.use_adaptive_sampling = False
scene.cycles.use_light_tree = False
scene.cycles.blur_glossy = 0.0
scene.cycles.sample_clamp_indirect = 0.0
scene.view_settings.view_transform = 'Standard'
bpy.context.view_layer.update()

# ---- added for rendering (the .blend has no active camera and no usable light): camera, sun
cam_auto = bpy.data.cameras.new('AutoCamera')
cam_auto.lens = 50.0
cam_auto.sensor_width = 36.0
cam_auto.clip_end = 1000.0
ob_auto_camera = bpy.data.objects.new('AutoCamera', cam_auto)
scene.collection.objects.link(ob_auto_camera)
ob_auto_camera.location = (8.90942, -10.3627, 7.4858)
ob_auto_camera.rotation_euler = (1.09748, -7.21219e-08, 0.694738)
scene.camera = ob_auto_camera
light_auto_sun = bpy.data.lights.new('AutoSun', 'SUN')
light_auto_sun.energy = 3.0
light_auto_sun.angle = 0.0523599
ob_auto_sun = bpy.data.objects.new('AutoSun', light_auto_sun)
scene.collection.objects.link(ob_auto_sun)
ob_auto_sun.rotation_euler = (0.872665, 0.174533, 0.523599)
bpy.context.view_layer.update()
